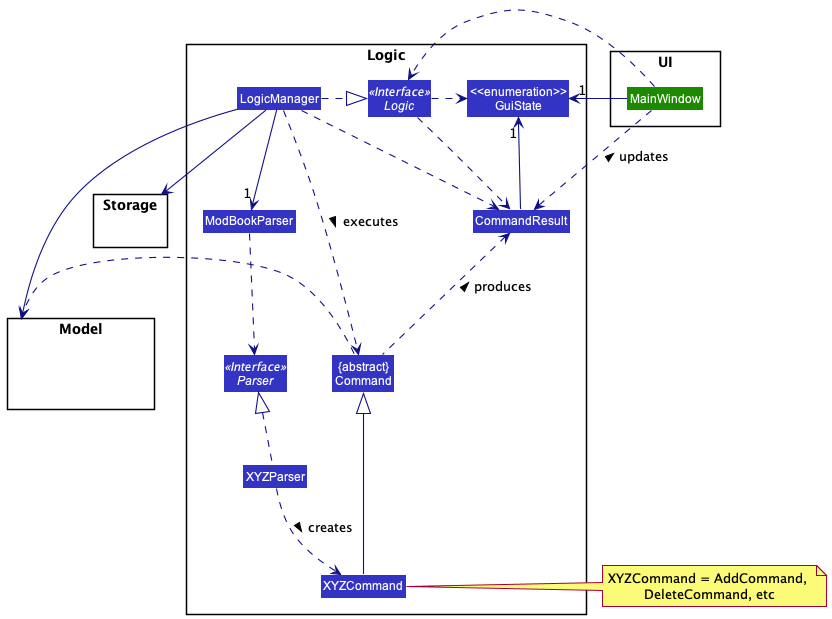

The diagram above was rendered by PlantUML. Its source (embedded in the PNG):
@startuml
!include style.puml
skinparam arrowThickness 1.1
skinparam arrowColor LOGIC_COLOR_T4
skinparam classBackgroundColor LOGIC_COLOR

package UI {

Class MainWindow UI_COLOR
}

package Logic {

Class ModBookParser
Class XYZCommand
Class XYZParser
Class CommandResult

Class "{abstract}\nCommand" as Command

Class "<<enumeration>>\nGuiState" as GuiState
Interface Logic <<Interface>>
Interface Parser <<Interface>>

Class LogicManager

}

package Model{
Class HiddenModel #FFFFFF
}

package Storage{
}

MainWindow .> Logic

LogicManager .right|> Logic
MainWindow ->"1" GuiState
Logic .right> GuiState

XYZCommand -up-|> Command
LogicManager ..> Command : executes >

LogicManager -->"1" ModBookParser
ModBookParser ..> Parser
XYZParser .up.|> Parser
XYZParser .down.> XYZCommand : creates >

LogicManager --> Model
LogicManager --> Storage
Storage --[hidden] Model
Command .[hidden]up.> Storage
Command .left.> Model
note left of XYZCommand: XYZCommand = AddCommand, \nDeleteCommand, etc

Logic ..> CommandResult
LogicManager .down.> CommandResult
Command .up.> CommandResult : produces >
CommandResult -up->"1" GuiState
MainWindow .down.> CommandResult : updates <
@enduml